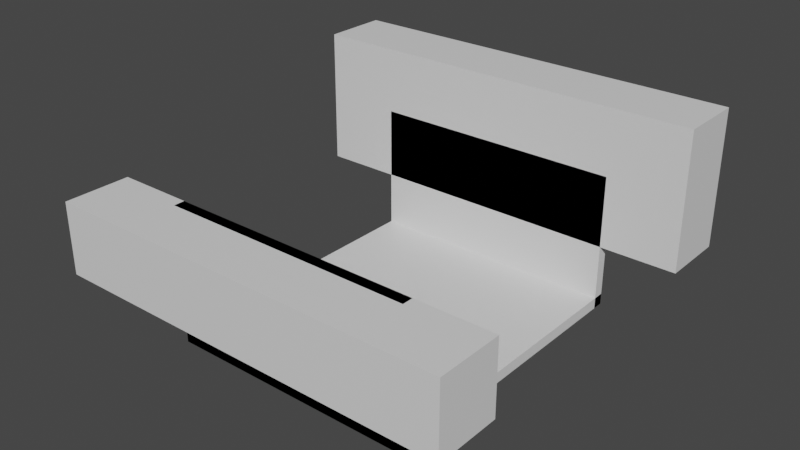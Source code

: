 # Source: model-v5.blend  (saved by Blender 3.5.10; exported with 4.5.12 LTS)
import bpy
from mathutils import Matrix  # noqa: F401  (used for matrix-valued properties, if any)

bpy.ops.wm.read_factory_settings(use_empty=True)
scene = bpy.context.scene
scene.name = 'Scene'

# ---- collections
col_collection = bpy.data.collections.new('Collection'); scene.collection.children.link(col_collection)

# ---- materials (node trees are filled in below, after node groups)
mat_material = bpy.data.materials.new('Material')
mat_material.alpha_threshold = 0.0
mat_material.use_transparent_shadow = False
mat_material.roughness = 0.5
mat_material.line_color = (0.0, 0.0, 0.0, 1.0)

# ---- material node trees
mat_material.use_nodes = True; mat_material.node_tree.nodes.clear()
_N = mat_material.node_tree.nodes; _L = mat_material.node_tree.links
n0 = _N.new('ShaderNodeOutputMaterial'); n0.name = 'Material Output'; n0.location = (300, 300)
n1 = _N.new('ShaderNodeBsdfPrincipled'); n1.name = 'Principled BSDF'; n1.location = (10, 300)
n1.distribution = 'GGX'
n1.subsurface_method = 'RANDOM_WALK_SKIN'
n1.inputs[3].default_value = 1.45
n1.inputs[27].default_value = (0.0, 0.0, 0.0, 1.0)
n1.inputs[28].default_value = 1.0
_L.new(n1.outputs[0], n0.inputs[0])
n0.is_active_output = True

# ---- world
world_world = bpy.data.worlds.new('World'); scene.world = world_world
world_world.use_nodes = True; world_world.node_tree.nodes.clear()
_N = world_world.node_tree.nodes; _L = world_world.node_tree.links
n0 = _N.new('ShaderNodeOutputWorld'); n0.name = 'World Output'; n0.location = (300, 300)
n1 = _N.new('ShaderNodeBackground'); n1.name = 'Background'; n1.location = (10, 300)
n1.inputs[0].default_value = (0.05088, 0.05088, 0.05088, 1.0)
_L.new(n1.outputs[0], n0.inputs[0])
n0.is_active_output = True
world_world.color = (0.05088, 0.05088, 0.05088)
world_world.use_sun_shadow = False
world_world.sun_shadow_jitter_overblur = 0.0

# ---- meshes
me_cube = bpy.data.meshes.new('Cube')
me_cube.from_pydata([(23.0, 27.0, 2.0), (23.0, 27.0, 0.0), (23.0, -27.0, 2.0), (23.0, -27.0, 0.0), (-23.0, 27.0, 2.0), (-23.0, 27.0, 0.0), (-23.0, -27.0, 2.0), (-23.0, -27.0, 0.0), (-23.0, -27.0, 25.0), (-23.0, -25.0, 0.0), (-23.0, -25.0, 25.0), (23.0, -27.0, 25.0), (23.0, -25.0, 0.0), (23.0, -25.0, 25.0), (23.0, 25.0, 0.0), (-23.0, 25.0, 0.0), (-23.0, 25.0, 25.0), (-23.0, 27.0, 0.0), (-23.0, 27.0, 25.0), (23.0, 25.0, 25.0), (23.0, 27.0, 0.0), (23.0, 27.0, 25.0), (37.0, 25.0, 12.0), (-37.0, 25.0, 12.0), (-37.0, 25.0, 37.0), (-37.0, 37.0, 12.0), (-37.0, 37.0, 37.0), (37.0, 25.0, 37.0), (37.0, 37.0, 12.0), (37.0, 37.0, 37.0), (37.0, -37.0, 12.0), (-37.0, -37.0, 12.0), (-37.0, -37.0, 25.0), (-37.0, -25.0, 12.0), (-37.0, -25.0, 25.0), (37.0, -37.0, 25.0), (37.0, -25.0, 12.0), (37.0, -25.0, 25.0)], [], [(0, 4, 6, 2), (3, 2, 6, 7), (7, 6, 4, 5), (5, 1, 3, 7), (1, 0, 2, 3), (5, 4, 0, 1), (7, 8, 10, 9), (9, 10, 13, 12), (12, 13, 11, 3), (3, 11, 8, 7), (9, 12, 3, 7), (13, 10, 8, 11), (15, 16, 18, 17), (17, 18, 21, 20), (20, 21, 19, 14), (14, 19, 16, 15), (17, 20, 14, 15), (21, 18, 16, 19), (23, 24, 26, 25), (25, 26, 29, 28), (28, 29, 27, 22), (22, 27, 24, 23), (25, 28, 22, 23), (29, 26, 24, 27), (31, 32, 34, 33), (33, 34, 37, 36), (36, 37, 35, 30), (30, 35, 32, 31), (33, 36, 30, 31), (37, 34, 32, 35)])
_uv = me_cube.uv_layers.new(name='UVMap')
_uv.uv.foreach_set('vector', [0.625, 0.5, 0.875, 0.5, 0.875, 0.75, 0.625, 0.75, 0.375, 0.75, 0.625, 0.75, 0.625, 1.0, 0.375, 1.0, 0.375, 0.0, 0.625, 0.0, 0.625, 0.25, 0.375, 0.25, 0.125, 0.5, 0.375, 0.5, 0.375, 0.75, 0.125, 0.75, 0.375, 0.5, 0.625, 0.5, 0.625, 0.75, 0.375, 0.75, 0.375, 0.25, 0.625, 0.25, 0.625, 0.5, 0.375, 0.5, 0.375, 0.0, 0.625, 0.0, 0.625, 0.25, 0.375, 0.25, 0.375, 0.25, 0.625, 0.25, 0.625, 0.5, 0.375, 0.5, 0.375, 0.5, 0.625, 0.5, 0.625, 0.75, 0.375, 0.75, 0.375, 0.75, 0.625, 0.75, 0.625, 1.0, 0.375, 1.0, 0.125, 0.5, 0.375, 0.5, 0.375, 0.75, 0.125, 0.75, 0.625, 0.5, 0.875, 0.5, 0.875, 0.75, 0.625, 0.75, 0.375, 0.0, 0.625, 0.0, 0.625, 0.25, 0.375, 0.25, 0.375, 0.25, 0.625, 0.25, 0.625, 0.5, 0.375, 0.5, 0.375, 0.5, 0.625, 0.5, 0.625, 0.75, 0.375, 0.75, 0.375, 0.75, 0.625, 0.75, 0.625, 1.0, 0.375, 1.0, 0.125, 0.5, 0.375, 0.5, 0.375, 0.75, 0.125, 0.75, 0.625, 0.5, 0.875, 0.5, 0.875, 0.75, 0.625, 0.75, 0.375, 0.0, 0.625, 0.0, 0.625, 0.25, 0.375, 0.25, 0.375, 0.25, 0.625, 0.25, 0.625, 0.5, 0.375, 0.5, 0.375, 0.5, 0.625, 0.5, 0.625, 0.75, 0.375, 0.75, 0.375, 0.75, 0.625, 0.75, 0.625, 1.0, 0.375, 1.0, 0.125, 0.5, 0.375, 0.5, 0.375, 0.75, 0.125, 0.75, 0.625, 0.5, 0.875, 0.5, 0.875, 0.75, 0.625, 0.75, 0.375, 0.0, 0.625, 0.0, 0.625, 0.25, 0.375, 0.25, 0.375, 0.25, 0.625, 0.25, 0.625, 0.5, 0.375, 0.5, 0.375, 0.5, 0.625, 0.5, 0.625, 0.75, 0.375, 0.75, 0.375, 0.75, 0.625, 0.75, 0.625, 1.0, 0.375, 1.0, 0.125, 0.5, 0.375, 0.5, 0.375, 0.75, 0.125, 0.75, 0.625, 0.5, 0.875, 0.5, 0.875, 0.75, 0.625, 0.75])
me_cube.materials.append(mat_material)
me_cube.use_mirror_vertex_groups = False
me_cube.update()

# ---- objects
ob_cube = bpy.data.objects.new('Cube', me_cube)

# ---- transforms, parenting, visibility, modifiers, constraints
ob_cube.location = (0.0, 0.0, 0.0)
ob_cube.lock_rotations_4d = False
ob_cube.empty_display_type = 'ARROWS'
ob_cube.lineart.crease_threshold = 0.0

# ---- collection membership
col_collection.objects.link(ob_cube)

# ---- scene / render settings (as saved in the file)
scene.frame_start = 1; scene.frame_end = 250; scene.frame_set(1)
scene.render.engine = 'BLENDER_EEVEE_NEXT'
scene.cycles.sampling_pattern = 'TABULATED_SOBOL'
scene.view_settings.view_transform = 'Filmic'
scene.unit_settings.scale_length = 0.001
bpy.context.view_layer.update()

# ---- added for rendering (the .blend has no active camera and no usable light): camera, sun
cam_auto = bpy.data.cameras.new('AutoCamera')
cam_auto.lens = 50.0
cam_auto.sensor_width = 36.0
cam_auto.clip_end = 1802.38
ob_auto_camera = bpy.data.objects.new('AutoCamera', cam_auto)
scene.collection.objects.link(ob_auto_camera)
ob_auto_camera.location = (102.7, -123.24, 100.66)
ob_auto_camera.rotation_euler = (1.09748, -7.21219e-08, 0.694738)
scene.camera = ob_auto_camera
light_auto_sun = bpy.data.lights.new('AutoSun', 'SUN')
light_auto_sun.energy = 3.0
light_auto_sun.angle = 0.0523599
ob_auto_sun = bpy.data.objects.new('AutoSun', light_auto_sun)
scene.collection.objects.link(ob_auto_sun)
ob_auto_sun.rotation_euler = (0.872665, 0.174533, 0.523599)
bpy.context.view_layer.update()
